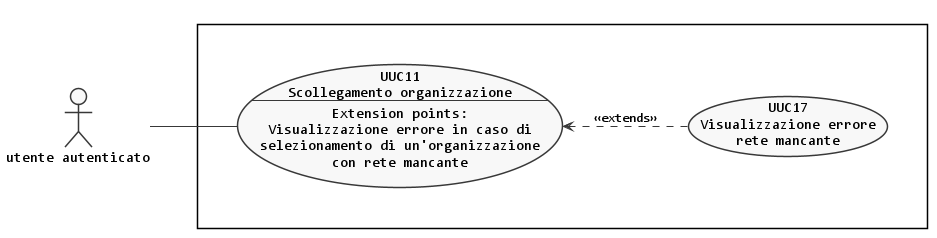

The diagram above was rendered by PlantUML. Its source (embedded in the PNG):
@startuml scollegamento-organizzazione
left to right direction

skinparam {
  linetype polyline
  monochrome true
  shadowing false
  defaultFontName Consolas
  DefaultTextAlignment center
  noteFontName Arial
}

scale max 1024 width


actor :utente autenticato: as A3

rectangle {
  together {
    usecase (UUC11) as "UUC11\nScollegamento organizzazione\n--\nExtension points:\nVisualizzazione errore in caso di\nselezionamento di un'organizzazione\n con rete mancante"
    usecase (UUC17) as "UUC17\nVisualizzazione errore\nrete mancante"
  }
}

:A3: -- (UUC11)
(UUC17) .up.> (UUC11) : <<extends>>

@enduml